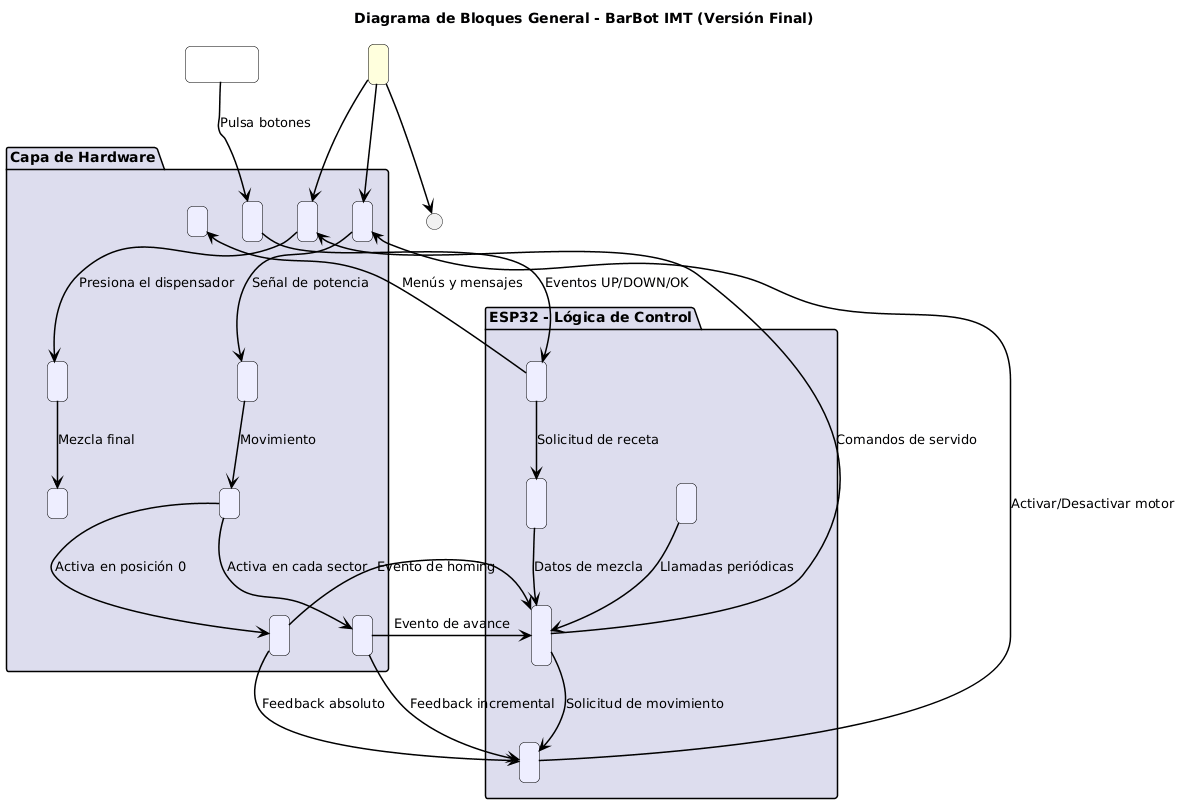

The diagram above was rendered by PlantUML. Its source (embedded in the PNG):
@startuml
title Diagrama de Bloques General - BarBot IMT (Versión Final)

skinparam rectangle {
  RoundCorner 10
  BackgroundColor #eef
  BorderColor #000
}
skinparam package {
  BackgroundColor #dde
  BorderColor #000
}
skinparam arrow {
  Thickness 1.5
  Color #000
}

' ------------------ ACTOR ------------------
rectangle "Usuario" as USER #fff

' ------------------ NIVEL LÓGICO / SW ------------------
package "ESP32 - Lógica de Control" as MCU {

  rectangle "Interfaz de Usuario\n(FSM del Menú)" as UI_FSM

  rectangle "Base de Recetas\n(botella1, tiempo1,\nbotella2, tiempo2)" as RECIPES

  rectangle "FSM de Proceso\n(IDLE → BOOT → HOME →\nMENU → MOVE1 → DISP1 →\nMOVE2 → DISP2 → DONE)" as PROC_FSM

  rectangle "Control de Posición\n(ON/OFF con finales de carrera)" as CTRL_POS

  rectangle "FreeRTOS\nTaskBarbot + TaskHeartbeat" as RTOS

}

' ------------------ NIVEL HARDWARE ------------------
package "Capa de Hardware" as HW {

  rectangle "Botones UP/DOWN/OK\n(Antirrebote digital)" as BTN

  rectangle "LCD I2C 16x2" as LCD

  rectangle "Driver Motor Carrusel\n(BTS7960 / Relé)" as MOTOR_DRV

  rectangle "Motor DC 12V\n(Limpiaparabrisas)" as MOTOR

  rectangle "Carrusel con 6 Botellas" as CARROUSEL

  rectangle "Final de Carrera HOME\n(Posición absoluta 0)" as HOME

  rectangle "Final de Carrera SLOT\n(Positionamiento incremental)" as SLOT

  rectangle "Servo\n(lógica de pulsos manuales)" as SERVO

  rectangle "Dispensador por presión\n(tipo botellón)" as DISP

  rectangle "Vaso / Bebida Servida" as GLASS
}

' ------------------ ALIMENTACIÓN ------------------
rectangle "Fuente 12V + Buck 5V\n(Esp32 + Motor + Servo)" as POWER #ffd


' ------------------ CONEXIONES ------------------

USER --> BTN : Pulsa botones
LCD <-- UI_FSM : Menús y mensajes

BTN --> UI_FSM : Eventos UP/DOWN/OK
UI_FSM --> RECIPES : Solicitud de receta
RECIPES --> PROC_FSM : Datos de mezcla

RTOS --> PROC_FSM : Llamadas periódicas

PROC_FSM --> CTRL_POS : Solicitud de movimiento
CTRL_POS --> MOTOR_DRV : Activar/Desactivar motor
MOTOR_DRV --> MOTOR : Señal de potencia
MOTOR --> CARROUSEL : Movimiento

CARROUSEL --> HOME : Activa en posición 0
CARROUSEL --> SLOT : Activa en cada sector
HOME --> CTRL_POS : Feedback absoluto
SLOT --> CTRL_POS : Feedback incremental
HOME --> PROC_FSM : Evento de homing
SLOT --> PROC_FSM : Evento de avance

PROC_FSM --> SERVO : Comandos de servido
SERVO --> DISP : Presiona el dispensador
DISP --> GLASS : Mezcla final

POWER --> ESP32
POWER --> MOTOR_DRV
POWER --> SERVO
@enduml